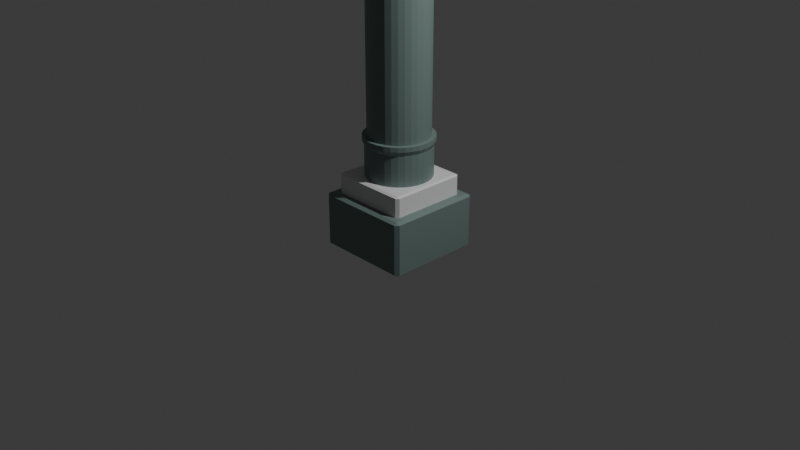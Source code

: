# Source: pillar1A_F266_.blend  (saved by Blender 4.4.32; exported with 4.5.12 LTS)
import bpy
from mathutils import Matrix  # noqa: F401  (used for matrix-valued properties, if any)

bpy.ops.wm.read_factory_settings(use_empty=True)
scene = bpy.context.scene
scene.name = 'Scene'

# ---- collections
col_collection = bpy.data.collections.new('Collection'); scene.collection.children.link(col_collection)

# ---- materials (node trees are filled in below, after node groups)
mat_material_001 = bpy.data.materials.new('Material.001')
mat_material_001.use_transparent_shadow = False
mat_material = bpy.data.materials.new('Material')
mat_material.alpha_threshold = 0.0
mat_material.use_transparent_shadow = False
mat_material.roughness = 0.5
mat_material.line_color = (0.0, 0.0, 0.0, 1.0)

# ---- material node trees
mat_material_001.use_nodes = True; mat_material_001.node_tree.nodes.clear()
_N = mat_material_001.node_tree.nodes; _L = mat_material_001.node_tree.links
n0 = _N.new('ShaderNodeBsdfPrincipled'); n0.name = 'Principled BSDF'; n0.location = (10, 300)
n0.inputs[0].default_value = (0.1797, 0.2514, 0.235, 1.0)
n0.inputs[3].default_value = 1.45
n1 = _N.new('ShaderNodeOutputMaterial'); n1.name = 'Material Output'; n1.location = (300, 300)
_L.new(n0.outputs[0], n1.inputs[0])
n1.is_active_output = True
mat_material.use_nodes = True; mat_material.node_tree.nodes.clear()
_N = mat_material.node_tree.nodes; _L = mat_material.node_tree.links
n0 = _N.new('ShaderNodeOutputMaterial'); n0.name = 'Material Output'; n0.location = (300, 300)
n1 = _N.new('ShaderNodeBsdfPrincipled'); n1.name = 'Principled BSDF'; n1.location = (10, 300)
n1.inputs[3].default_value = 1.45
_L.new(n1.outputs[0], n0.inputs[0])
n0.is_active_output = True

# ---- world
world_world = bpy.data.worlds.new('World'); scene.world = world_world
world_world.use_nodes = True; world_world.node_tree.nodes.clear()
_N = world_world.node_tree.nodes; _L = world_world.node_tree.links
n0 = _N.new('ShaderNodeOutputWorld'); n0.name = 'World Output'; n0.location = (300, 300)
n1 = _N.new('ShaderNodeBackground'); n1.name = 'Background'; n1.location = (10, 300)
n1.inputs[0].default_value = (0.05088, 0.05088, 0.05088, 1.0)
_L.new(n1.outputs[0], n0.inputs[0])
n0.is_active_output = True
world_world.color = (0.05088, 0.05088, 0.05088)
world_world.use_sun_shadow = False
world_world.sun_shadow_jitter_overblur = 0.0

# ---- cameras
cam_camera = bpy.data.cameras.new('Camera')
cam_camera.clip_end = 100.0
cam_camera.ortho_scale = 7.314

# ---- lights
light_light = bpy.data.lights.new('Light', 'POINT')
light_light.transmission_factor = 0.0
light_light.use_soft_falloff = False
light_light.energy = 1000.0
light_light.shadow_soft_size = 0.1
light_light.shadow_maximum_resolution = 0.006
light_light.use_absolute_resolution = True

# ---- meshes
me_cube = bpy.data.meshes.new('Cube')
me_cube.from_pydata([(1.0, 1.0, 1.0), (1.0, 1.0, -1.0), (1.0, -1.0, 1.0), (1.0, -1.0, -1.0), (-1.0, 1.0, 1.0), (-1.0, 1.0, -1.0), (-1.0, -1.0, 1.0), (-1.0, -1.0, -1.0)], [], [(0, 4, 6, 2), (3, 2, 6, 7), (7, 6, 4, 5), (5, 1, 3, 7), (1, 0, 2, 3), (5, 4, 0, 1)])
_uv = me_cube.uv_layers.new(name='UVMap')
_uv.uv.foreach_set('vector', [0.625, 0.5, 0.875, 0.5, 0.875, 0.75, 0.625, 0.75, 0.375, 0.75, 0.625, 0.75, 0.625, 1.0, 0.375, 1.0, 0.375, 0.0, 0.625, 0.0, 0.625, 0.25, 0.375, 0.25, 0.125, 0.5, 0.375, 0.5, 0.375, 0.75, 0.125, 0.75, 0.375, 0.5, 0.625, 0.5, 0.625, 0.75, 0.375, 0.75, 0.375, 0.25, 0.625, 0.25, 0.625, 0.5, 0.375, 0.5])
me_cube.materials.append(mat_material_001)
me_cube.use_mirror_vertex_groups = False
me_cube.update()
me_cube_001 = bpy.data.meshes.new('Cube.001')
me_cube_001.from_pydata([(1.0, 1.0, 1.0), (1.0, 1.0, -1.0), (1.0, -1.0, 1.0), (1.0, -1.0, -1.0), (-1.0, 1.0, 1.0), (-1.0, 1.0, -1.0), (-1.0, -1.0, 1.0), (-1.0, -1.0, -1.0)], [], [(0, 4, 6, 2), (3, 2, 6, 7), (7, 6, 4, 5), (5, 1, 3, 7), (1, 0, 2, 3), (5, 4, 0, 1)])
_uv = me_cube_001.uv_layers.new(name='UVMap')
_uv.uv.foreach_set('vector', [0.625, 0.5, 0.875, 0.5, 0.875, 0.75, 0.625, 0.75, 0.375, 0.75, 0.625, 0.75, 0.625, 1.0, 0.375, 1.0, 0.375, 0.0, 0.625, 0.0, 0.625, 0.25, 0.375, 0.25, 0.125, 0.5, 0.375, 0.5, 0.375, 0.75, 0.125, 0.75, 0.375, 0.5, 0.625, 0.5, 0.625, 0.75, 0.375, 0.75, 0.375, 0.25, 0.625, 0.25, 0.625, 0.5, 0.375, 0.5])
me_cube_001.materials.append(mat_material)
me_cube_001.use_mirror_vertex_groups = False
me_cube_001.update()
me_cylinder = bpy.data.meshes.new('Cylinder')
me_cylinder.from_pydata([(0.0, 1.0, -1.0), (0.0, 1.0, 1.0), (0.1951, 0.9808, -1.0), (0.1951, 0.9808, 1.0), (0.3827, 0.9239, -1.0), (0.3827, 0.9239, 1.0), (0.5556, 0.8315, -1.0), (0.5556, 0.8315, 1.0), (0.7071, 0.7071, -1.0), (0.7071, 0.7071, 1.0), (0.8315, 0.5556, -1.0), (0.8315, 0.5556, 1.0), (0.9239, 0.3827, -1.0), (0.9239, 0.3827, 1.0), (0.9808, 0.1951, -1.0), (0.9808, 0.1951, 1.0), (1.0, 0.0, -1.0), (1.0, 0.0, 1.0), (0.9808, -0.1951, -1.0), (0.9808, -0.1951, 1.0), (0.9239, -0.3827, -1.0), (0.9239, -0.3827, 1.0), (0.8315, -0.5556, -1.0), (0.8315, -0.5556, 1.0), (0.7071, -0.7071, -1.0), (0.7071, -0.7071, 1.0), (0.5556, -0.8315, -1.0), (0.5556, -0.8315, 1.0), (0.3827, -0.9239, -1.0), (0.3827, -0.9239, 1.0), (0.1951, -0.9808, -1.0), (0.1951, -0.9808, 1.0), (0.0, -1.0, -1.0), (0.0, -1.0, 1.0), (-0.1951, -0.9808, -1.0), (-0.1951, -0.9808, 1.0), (-0.3827, -0.9239, -1.0), (-0.3827, -0.9239, 1.0), (-0.5556, -0.8315, -1.0), (-0.5556, -0.8315, 1.0), (-0.7071, -0.7071, -1.0), (-0.7071, -0.7071, 1.0), (-0.8315, -0.5556, -1.0), (-0.8315, -0.5556, 1.0), (-0.9239, -0.3827, -1.0), (-0.9239, -0.3827, 1.0), (-0.9808, -0.1951, -1.0), (-0.9808, -0.1951, 1.0), (-1.0, 0.0, -1.0), (-1.0, 0.0, 1.0), (-0.9808, 0.1951, -1.0), (-0.9808, 0.1951, 1.0), (-0.9239, 0.3827, -1.0), (-0.9239, 0.3827, 1.0), (-0.8315, 0.5556, -1.0), (-0.8315, 0.5556, 1.0), (-0.7071, 0.7071, -1.0), (-0.7071, 0.7071, 1.0), (-0.5556, 0.8315, -1.0), (-0.5556, 0.8315, 1.0), (-0.3827, 0.9239, -1.0), (-0.3827, 0.9239, 1.0), (-0.1951, 0.9808, -1.0), (-0.1951, 0.9808, 1.0), (0.2068, 1.04, 1.223), (8.585e-10, 1.06, 1.223), (0.4057, 0.9795, 1.223), (0.589, 0.8816, 1.223), (0.7497, 0.7497, 1.223), (0.8816, 0.589, 1.223), (0.9795, 0.4057, 1.223), (1.04, 0.2068, 1.223), (1.06, 3.248e-10, 1.223), (1.04, -0.2068, 1.223), (0.9795, -0.4057, 1.223), (0.8816, -0.589, 1.223), (0.7497, -0.7497, 1.223), (0.589, -0.8816, 1.223), (0.4057, -0.9795, 1.223), (0.2068, -1.04, 1.223), (8.585e-10, -1.06, 1.223), (-0.2068, -1.04, 1.223), (-0.4057, -0.9795, 1.223), (-0.589, -0.8816, 1.223), (-0.7497, -0.7497, 1.223), (-0.8816, -0.589, 1.223), (-0.9795, -0.4057, 1.223), (-1.04, -0.2068, 1.223), (-1.06, 3.248e-10, 1.223), (-1.04, 0.2068, 1.223), (-0.9795, 0.4057, 1.223), (-0.8816, 0.589, 1.223), (-0.7497, 0.7497, 1.223), (-0.589, 0.8816, 1.223), (-0.4057, 0.9795, 1.223), (-0.2068, 1.04, 1.223), (0.1811, 0.9104, 1.481), (-3.107e-09, 0.9282, 1.481), (0.3552, 0.8576, 1.481), (0.5157, 0.7718, 1.481), (0.6564, 0.6564, 1.481), (0.7718, 0.5157, 1.481), (0.8576, 0.3552, 1.481), (0.9104, 0.1811, 1.481), (0.9282, 3.248e-10, 1.481), (0.9104, -0.1811, 1.481), (0.8576, -0.3552, 1.481), (0.7718, -0.5157, 1.481), (0.6564, -0.6564, 1.481), (0.5157, -0.7718, 1.481), (0.3552, -0.8576, 1.481), (0.1811, -0.9104, 1.481), (-3.107e-09, -0.9282, 1.481), (-0.1811, -0.9104, 1.481), (-0.3552, -0.8576, 1.481), (-0.5157, -0.7718, 1.481), (-0.6564, -0.6564, 1.481), (-0.7718, -0.5157, 1.481), (-0.8576, -0.3552, 1.481), (-0.9104, -0.1811, 1.481), (-0.9282, 3.248e-10, 1.481), (-0.9104, 0.1811, 1.481), (-0.8576, 0.3552, 1.481), (-0.7718, 0.5157, 1.481), (-0.6564, 0.6564, 1.481), (-0.5157, 0.7718, 1.481), (-0.3552, 0.8576, 1.481), (-0.1811, 0.9104, 1.481), (0.2068, 1.04, 1.481), (-3.107e-09, 1.06, 1.481), (0.4057, 0.9795, 1.481), (0.589, 0.8816, 1.481), (0.7497, 0.7497, 1.481), (0.8816, 0.589, 1.481), (0.9795, 0.4057, 1.481), (1.04, 0.2068, 1.481), (1.06, 3.248e-10, 1.481), (1.04, -0.2068, 1.481), (0.9795, -0.4057, 1.481), (0.8816, -0.589, 1.481), (0.7497, -0.7497, 1.481), (0.589, -0.8816, 1.481), (0.4057, -0.9795, 1.481), (0.2068, -1.04, 1.481), (-3.107e-09, -1.06, 1.481), (-0.2068, -1.04, 1.481), (-0.4057, -0.9795, 1.481), (-0.589, -0.8816, 1.481), (-0.7497, -0.7497, 1.481), (-0.8816, -0.589, 1.481), (-0.9795, -0.4057, 1.481), (-1.04, -0.2068, 1.481), (-1.06, 3.248e-10, 1.481), (-1.04, 0.2068, 1.481), (-0.9795, 0.4057, 1.481), (-0.8816, 0.589, 1.481), (-0.7497, 0.7497, 1.481), (-0.589, 0.8816, 1.481), (-0.4057, 0.9795, 1.481), (-0.2068, 1.04, 1.481), (0.1811, 0.9104, 15.2), (-2.927e-07, 0.9282, 15.2), (0.3552, 0.8576, 15.2), (0.5157, 0.7718, 15.2), (0.6564, 0.6564, 15.2), (0.7718, 0.5157, 15.2), (0.8576, 0.3552, 15.2), (0.9104, 0.1811, 15.2), (0.9282, 3.248e-10, 15.2), (0.9104, -0.1811, 15.2), (0.8576, -0.3552, 15.2), (0.7718, -0.5157, 15.2), (0.6564, -0.6564, 15.2), (0.5157, -0.7718, 15.2), (0.3552, -0.8576, 15.2), (0.1811, -0.9104, 15.2), (-2.927e-07, -0.9282, 15.2), (-0.1811, -0.9104, 15.2), (-0.3552, -0.8576, 15.2), (-0.5157, -0.7718, 15.2), (-0.6564, -0.6564, 15.2), (-0.7718, -0.5157, 15.2), (-0.8576, -0.3552, 15.2), (-0.9104, -0.1811, 15.2), (-0.9282, 3.248e-10, 15.2), (-0.9104, 0.1811, 15.2), (-0.8576, 0.3552, 15.2), (-0.7718, 0.5157, 15.2), (-0.6564, 0.6564, 15.2), (-0.5157, 0.7718, 15.2), (-0.3552, 0.8576, 15.2), (-0.1811, 0.9104, 15.2)], [], [(0, 1, 3, 2), (2, 3, 5, 4), (4, 5, 7, 6), (6, 7, 9, 8), (8, 9, 11, 10), (10, 11, 13, 12), (12, 13, 15, 14), (14, 15, 17, 16), (16, 17, 19, 18), (18, 19, 21, 20), (20, 21, 23, 22), (22, 23, 25, 24), (24, 25, 27, 26), (26, 27, 29, 28), (28, 29, 31, 30), (30, 31, 33, 32), (32, 33, 35, 34), (34, 35, 37, 36), (36, 37, 39, 38), (38, 39, 41, 40), (40, 41, 43, 42), (42, 43, 45, 44), (44, 45, 47, 46), (46, 47, 49, 48), (48, 49, 51, 50), (50, 51, 53, 52), (52, 53, 55, 54), (54, 55, 57, 56), (56, 57, 59, 58), (58, 59, 61, 60), (17, 15, 71, 72), (60, 61, 63, 62), (62, 63, 1, 0), (0, 2, 4, 6, 8, 10, 12, 14, 16, 18, 20, 22, 24, 26, 28, 30, 32, 34, 36, 38, 40, 42, 44, 46, 48, 50, 52, 54, 56, 58, 60, 62), (86, 85, 149, 150), (35, 33, 80, 81), (53, 51, 89, 90), (9, 7, 67, 68), (27, 25, 76, 77), (45, 43, 85, 86), (63, 61, 94, 95), (19, 17, 72, 73), (37, 35, 81, 82), (55, 53, 90, 91), (11, 9, 68, 69), (29, 27, 77, 78), (47, 45, 86, 87), (3, 1, 65, 64), (1, 63, 95, 65), (21, 19, 73, 74), (39, 37, 82, 83), (57, 55, 91, 92), (13, 11, 69, 70), (31, 29, 78, 79), (49, 47, 87, 88), (5, 3, 64, 66), (23, 21, 74, 75), (41, 39, 83, 84), (59, 57, 92, 93), (15, 13, 70, 71), (33, 31, 79, 80), (51, 49, 88, 89), (7, 5, 66, 67), (25, 23, 75, 76), (43, 41, 84, 85), (61, 59, 93, 94), (96, 97, 161, 160), (73, 72, 136, 137), (87, 86, 150, 151), (74, 73, 137, 138), (88, 87, 151, 152), (75, 74, 138, 139), (89, 88, 152, 153), (76, 75, 139, 140), (90, 89, 153, 154), (77, 76, 140, 141), (91, 90, 154, 155), (78, 77, 141, 142), (64, 65, 129, 128), (92, 91, 155, 156), (79, 78, 142, 143), (66, 64, 128, 130), (93, 92, 156, 157), (80, 79, 143, 144), (67, 66, 130, 131), (94, 93, 157, 158), (81, 80, 144, 145), (68, 67, 131, 132), (95, 94, 158, 159), (82, 81, 145, 146), (69, 68, 132, 133), (65, 95, 159, 129), (83, 82, 146, 147), (70, 69, 133, 134), (84, 83, 147, 148), (71, 70, 134, 135), (85, 84, 148, 149), (72, 71, 135, 136), (97, 96, 128, 129), (96, 98, 130, 128), (98, 99, 131, 130), (99, 100, 132, 131), (100, 101, 133, 132), (101, 102, 134, 133), (102, 103, 135, 134), (103, 104, 136, 135), (104, 105, 137, 136), (105, 106, 138, 137), (106, 107, 139, 138), (107, 108, 140, 139), (108, 109, 141, 140), (109, 110, 142, 141), (110, 111, 143, 142), (111, 112, 144, 143), (112, 113, 145, 144), (113, 114, 146, 145), (114, 115, 147, 146), (115, 116, 148, 147), (116, 117, 149, 148), (117, 118, 150, 149), (118, 119, 151, 150), (119, 120, 152, 151), (120, 121, 153, 152), (121, 122, 154, 153), (122, 123, 155, 154), (123, 124, 156, 155), (124, 125, 157, 156), (125, 126, 158, 157), (126, 127, 159, 158), (127, 97, 129, 159), (160, 161, 191, 190, 189, 188, 187, 186, 185, 184, 183, 182, 181, 180, 179, 178, 177, 176, 175, 174, 173, 172, 171, 170, 169, 168, 167, 166, 165, 164, 163, 162), (124, 123, 187, 188), (111, 110, 174, 175), (98, 96, 160, 162), (125, 124, 188, 189), (112, 111, 175, 176), (99, 98, 162, 163), (126, 125, 189, 190), (113, 112, 176, 177), (100, 99, 163, 164), (127, 126, 190, 191), (114, 113, 177, 178), (101, 100, 164, 165), (97, 127, 191, 161), (115, 114, 178, 179), (102, 101, 165, 166), (116, 115, 179, 180), (103, 102, 166, 167), (117, 116, 180, 181), (104, 103, 167, 168), (118, 117, 181, 182), (105, 104, 168, 169), (119, 118, 182, 183), (106, 105, 169, 170), (120, 119, 183, 184), (107, 106, 170, 171), (121, 120, 184, 185), (108, 107, 171, 172), (122, 121, 185, 186), (109, 108, 172, 173), (123, 122, 186, 187), (110, 109, 173, 174)])
_uv = me_cylinder.uv_layers.new(name='UVMap')
_uv.uv.foreach_set('vector', [1.0, 0.5, 1.0, 1.0, 0.9688, 1.0, 0.9688, 0.5, 0.9688, 0.5, 0.9688, 1.0, 0.9375, 1.0, 0.9375, 0.5, 0.9375, 0.5, 0.9375, 1.0, 0.9062, 1.0, 0.9062, 0.5, 0.9062, 0.5, 0.9062, 1.0, 0.875, 1.0, 0.875, 0.5, 0.875, 0.5, 0.875, 1.0, 0.8438, 1.0, 0.8438, 0.5, 0.8438, 0.5, 0.8438, 1.0, 0.8125, 1.0, 0.8125, 0.5, 0.8125, 0.5, 0.8125, 1.0, 0.7812, 1.0, 0.7812, 0.5, 0.7812, 0.5, 0.7812, 1.0, 0.75, 1.0, 0.75, 0.5, 0.75, 0.5, 0.75, 1.0, 0.7188, 1.0, 0.7188, 0.5, 0.7188, 0.5, 0.7188, 1.0, 0.6875, 1.0, 0.6875, 0.5, 0.6875, 0.5, 0.6875, 1.0, 0.6562, 1.0, 0.6562, 0.5, 0.6562, 0.5, 0.6562, 1.0, 0.625, 1.0, 0.625, 0.5, 0.625, 0.5, 0.625, 1.0, 0.5938, 1.0, 0.5938, 0.5, 0.5938, 0.5, 0.5938, 1.0, 0.5625, 1.0, 0.5625, 0.5, 0.5625, 0.5, 0.5625, 1.0, 0.5312, 1.0, 0.5312, 0.5, 0.5312, 0.5, 0.5312, 1.0, 0.5, 1.0, 0.5, 0.5, 0.5, 0.5, 0.5, 1.0, 0.4688, 1.0, 0.4688, 0.5, 0.4688, 0.5, 0.4688, 1.0, 0.4375, 1.0, 0.4375, 0.5, 0.4375, 0.5, 0.4375, 1.0, 0.4062, 1.0, 0.4062, 0.5, 0.4062, 0.5, 0.4062, 1.0, 0.375, 1.0, 0.375, 0.5, 0.375, 0.5, 0.375, 1.0, 0.3438, 1.0, 0.3438, 0.5, 0.3438, 0.5, 0.3438, 1.0, 0.3125, 1.0, 0.3125, 0.5, 0.3125, 0.5, 0.3125, 1.0, 0.2812, 1.0, 0.2812, 0.5, 0.2812, 0.5, 0.2812, 1.0, 0.25, 1.0, 0.25, 0.5, 0.25, 0.5, 0.25, 1.0, 0.2188, 1.0, 0.2188, 0.5, 0.2188, 0.5, 0.2188, 1.0, 0.1875, 1.0, 0.1875, 0.5, 0.1875, 0.5, 0.1875, 1.0, 0.1562, 1.0, 0.1562, 0.5, 0.1562, 0.5, 0.1562, 1.0, 0.125, 1.0, 0.125, 0.5, 0.125, 0.5, 0.125, 1.0, 0.09375, 1.0, 0.09375, 0.5, 0.09375, 0.5, 0.09375, 1.0, 0.0625, 1.0, 0.0625, 0.5, 0.75, 1.0, 0.7812, 1.0, 0.7812, 1.0, 0.75, 1.0, 0.0625, 0.5, 0.0625, 1.0, 0.03125, 1.0, 0.03125, 0.5, 0.03125, 0.5, 0.03125, 1.0, 0.0, 1.0, 0.0, 0.5, 0.75, 0.49, 0.7968, 0.4854, 0.8418, 0.4717, 0.8833, 0.4496, 0.9197, 0.4197, 0.9496, 0.3833, 0.9717, 0.3418, 0.9854, 0.2968, 0.99, 0.25, 0.9854, 0.2032, 0.9717, 0.1582, 0.9496, 0.1167, 0.9197, 0.08029, 0.8833, 0.05045, 0.8418, 0.02827, 0.7968, 0.01461, 0.75, 0.01, 0.7032, 0.01461, 0.6582, 0.02827, 0.6167, 0.05045, 0.5803, 0.08029, 0.5504, 0.1167, 0.5283, 0.1582, 0.5146, 0.2032, 0.51, 0.25, 0.5146, 0.2968, 0.5283, 0.3418, 0.5504, 0.3833, 0.5803, 0.4197, 0.6167, 0.4496, 0.6582, 0.4717, 0.7032, 0.4854, 0.3125, 1.0, 0.3438, 1.0, 0.3438, 1.0, 0.3125, 1.0, 0.4688, 1.0, 0.5, 1.0, 0.5, 1.0, 0.4688, 1.0, 0.1875, 1.0, 0.2188, 1.0, 0.2188, 1.0, 0.1875, 1.0, 0.875, 1.0, 0.9062, 1.0, 0.9062, 1.0, 0.875, 1.0, 0.5938, 1.0, 0.625, 1.0, 0.625, 1.0, 0.5938, 1.0, 0.3125, 1.0, 0.3438, 1.0, 0.3438, 1.0, 0.3125, 1.0, 0.03125, 1.0, 0.0625, 1.0, 0.0625, 1.0, 0.03125, 1.0, 0.7188, 1.0, 0.75, 1.0, 0.75, 1.0, 0.7188, 1.0, 0.4375, 1.0, 0.4688, 1.0, 0.4688, 1.0, 0.4375, 1.0, 0.1562, 1.0, 0.1875, 1.0, 0.1875, 1.0, 0.1562, 1.0, 0.8438, 1.0, 0.875, 1.0, 0.875, 1.0, 0.8438, 1.0, 0.5625, 1.0, 0.5938, 1.0, 0.5938, 1.0, 0.5625, 1.0, 0.2812, 1.0, 0.3125, 1.0, 0.3125, 1.0, 0.2812, 1.0, 0.9688, 1.0, 1.0, 1.0, 1.0, 1.0, 0.9688, 1.0, 0.0, 1.0, 0.03125, 1.0, 0.03125, 1.0, 0.0, 1.0, 0.6875, 1.0, 0.7188, 1.0, 0.7188, 1.0, 0.6875, 1.0, 0.4062, 1.0, 0.4375, 1.0, 0.4375, 1.0, 0.4062, 1.0, 0.125, 1.0, 0.1562, 1.0, 0.1562, 1.0, 0.125, 1.0, 0.8125, 1.0, 0.8438, 1.0, 0.8438, 1.0, 0.8125, 1.0, 0.5312, 1.0, 0.5625, 1.0, 0.5625, 1.0, 0.5312, 1.0, 0.25, 1.0, 0.2812, 1.0, 0.2812, 1.0, 0.25, 1.0, 0.9375, 1.0, 0.9688, 1.0, 0.9688, 1.0, 0.9375, 1.0, 0.6562, 1.0, 0.6875, 1.0, 0.6875, 1.0, 0.6562, 1.0, 0.375, 1.0, 0.4062, 1.0, 0.4062, 1.0, 0.375, 1.0, 0.09375, 1.0, 0.125, 1.0, 0.125, 1.0, 0.09375, 1.0, 0.7812, 1.0, 0.8125, 1.0, 0.8125, 1.0, 0.7812, 1.0, 0.5, 1.0, 0.5312, 1.0, 0.5312, 1.0, 0.5, 1.0, 0.2188, 1.0, 0.25, 1.0, 0.25, 1.0, 0.2188, 1.0, 0.9062, 1.0, 0.9375, 1.0, 0.9375, 1.0, 0.9062, 1.0, 0.625, 1.0, 0.6562, 1.0, 0.6562, 1.0, 0.625, 1.0, 0.3438, 1.0, 0.375, 1.0, 0.375, 1.0, 0.3438, 1.0, 0.0625, 1.0, 0.09375, 1.0, 0.09375, 1.0, 0.0625, 1.0, 0.291, 0.4561, 0.25, 0.4601, 0.25, 0.4601, 0.291, 0.4561, 0.7188, 1.0, 0.75, 1.0, 0.75, 1.0, 0.7188, 1.0, 0.2812, 1.0, 0.3125, 1.0, 0.3125, 1.0, 0.2812, 1.0, 0.6875, 1.0, 0.7188, 1.0, 0.7188, 1.0, 0.6875, 1.0, 0.25, 1.0, 0.2812, 1.0, 0.2812, 1.0, 0.25, 1.0, 0.6562, 1.0, 0.6875, 1.0, 0.6875, 1.0, 0.6562, 1.0, 0.2188, 1.0, 0.25, 1.0, 0.25, 1.0, 0.2188, 1.0, 0.625, 1.0, 0.6562, 1.0, 0.6562, 1.0, 0.625, 1.0, 0.1875, 1.0, 0.2188, 1.0, 0.2188, 1.0, 0.1875, 1.0, 0.5938, 1.0, 0.625, 1.0, 0.625, 1.0, 0.5938, 1.0, 0.1562, 1.0, 0.1875, 1.0, 0.1875, 1.0, 0.1562, 1.0, 0.5625, 1.0, 0.5938, 1.0, 0.5938, 1.0, 0.5625, 1.0, 0.9688, 1.0, 1.0, 1.0, 1.0, 1.0, 0.9688, 1.0, 0.125, 1.0, 0.1562, 1.0, 0.1562, 1.0, 0.125, 1.0, 0.5312, 1.0, 0.5625, 1.0, 0.5625, 1.0, 0.5312, 1.0, 0.9375, 1.0, 0.9688, 1.0, 0.9688, 1.0, 0.9375, 1.0, 0.09375, 1.0, 0.125, 1.0, 0.125, 1.0, 0.09375, 1.0, 0.5, 1.0, 0.5312, 1.0, 0.5312, 1.0, 0.5, 1.0, 0.9062, 1.0, 0.9375, 1.0, 0.9375, 1.0, 0.9062, 1.0, 0.0625, 1.0, 0.09375, 1.0, 0.09375, 1.0, 0.0625, 1.0, 0.4688, 1.0, 0.5, 1.0, 0.5, 1.0, 0.4688, 1.0, 0.875, 1.0, 0.9062, 1.0, 0.9062, 1.0, 0.875, 1.0, 0.03125, 1.0, 0.0625, 1.0, 0.0625, 1.0, 0.03125, 1.0, 0.4375, 1.0, 0.4688, 1.0, 0.4688, 1.0, 0.4375, 1.0, 0.8438, 1.0, 0.875, 1.0, 0.875, 1.0, 0.8438, 1.0, 0.0, 1.0, 0.03125, 1.0, 0.03125, 1.0, 0.0, 1.0, 0.4062, 1.0, 0.4375, 1.0, 0.4375, 1.0, 0.4062, 1.0, 0.8125, 1.0, 0.8438, 1.0, 0.8438, 1.0, 0.8125, 1.0, 0.375, 1.0, 0.4062, 1.0, 0.4062, 1.0, 0.375, 1.0, 0.7812, 1.0, 0.8125, 1.0, 0.8125, 1.0, 0.7812, 1.0, 0.3438, 1.0, 0.375, 1.0, 0.375, 1.0, 0.3438, 1.0, 0.75, 1.0, 0.7812, 1.0, 0.7812, 1.0, 0.75, 1.0, 0.25, 0.4601, 0.291, 0.4561, 0.2968, 0.4854, 0.25, 0.49, 0.291, 0.4561, 0.3304, 0.4441, 0.3418, 0.4717, 0.2968, 0.4854, 0.3304, 0.4441, 0.3667, 0.4247, 0.3833, 0.4496, 0.3418, 0.4717, 0.3667, 0.4247, 0.3986, 0.3986, 0.4197, 0.4197, 0.3833, 0.4496, 0.3986, 0.3986, 0.4247, 0.3667, 0.4496, 0.3833, 0.4197, 0.4197, 0.4247, 0.3667, 0.4441, 0.3304, 0.4717, 0.3418, 0.4496, 0.3833, 0.4441, 0.3304, 0.4561, 0.291, 0.4854, 0.2968, 0.4717, 0.3418, 0.4561, 0.291, 0.4601, 0.25, 0.49, 0.25, 0.4854, 0.2968, 0.4601, 0.25, 0.4561, 0.209, 0.4854, 0.2032, 0.49, 0.25, 0.4561, 0.209, 0.4441, 0.1696, 0.4717, 0.1582, 0.4854, 0.2032, 0.4441, 0.1696, 0.4247, 0.1333, 0.4496, 0.1167, 0.4717, 0.1582, 0.4247, 0.1333, 0.3986, 0.1014, 0.4197, 0.08029, 0.4496, 0.1167, 0.3986, 0.1014, 0.3667, 0.07529, 0.3833, 0.05045, 0.4197, 0.08029, 0.3667, 0.07529, 0.3304, 0.05588, 0.3418, 0.02827, 0.3833, 0.05045, 0.3304, 0.05588, 0.291, 0.04392, 0.2968, 0.01461, 0.3418, 0.02827, 0.291, 0.04392, 0.25, 0.03988, 0.25, 0.01, 0.2968, 0.01461, 0.25, 0.03988, 0.209, 0.04392, 0.2032, 0.01461, 0.25, 0.01, 0.209, 0.04392, 0.1696, 0.05588, 0.1582, 0.02827, 0.2032, 0.01461, 0.1696, 0.05588, 0.1333, 0.07529, 0.1167, 0.05045, 0.1582, 0.02827, 0.1333, 0.07529, 0.1014, 0.1014, 0.08029, 0.08029, 0.1167, 0.05045, 0.1014, 0.1014, 0.07529, 0.1333, 0.05045, 0.1167, 0.08029, 0.08029, 0.07529, 0.1333, 0.05588, 0.1696, 0.02827, 0.1582, 0.05045, 0.1167, 0.05588, 0.1696, 0.04392, 0.209, 0.01461, 0.2032, 0.02827, 0.1582, 0.04392, 0.209, 0.03988, 0.25, 0.01, 0.25, 0.01461, 0.2032, 0.03988, 0.25, 0.04392, 0.291, 0.01461, 0.2968, 0.01, 0.25, 0.04392, 0.291, 0.05588, 0.3304, 0.02827, 0.3418, 0.01461, 0.2968, 0.05588, 0.3304, 0.07529, 0.3667, 0.05045, 0.3833, 0.02827, 0.3418, 0.07529, 0.3667, 0.1014, 0.3986, 0.08029, 0.4197, 0.05045, 0.3833, 0.1014, 0.3986, 0.1333, 0.4247, 0.1167, 0.4496, 0.08029, 0.4197, 0.1333, 0.4247, 0.1696, 0.4441, 0.1582, 0.4717, 0.1167, 0.4496, 0.1696, 0.4441, 0.209, 0.4561, 0.2032, 0.4854, 0.1582, 0.4717, 0.209, 0.4561, 0.25, 0.4601, 0.25, 0.49, 0.2032, 0.4854, 0.291, 0.4561, 0.25, 0.4601, 0.209, 0.4561, 0.1696, 0.4441, 0.1333, 0.4247, 0.1014, 0.3986, 0.07529, 0.3667, 0.05588, 0.3304, 0.04392, 0.291, 0.03988, 0.25, 0.04392, 0.209, 0.05588, 0.1696, 0.07529, 0.1333, 0.1014, 0.1014, 0.1333, 0.07529, 0.1696, 0.05588, 0.209, 0.04392, 0.25, 0.03988, 0.291, 0.04392, 0.3304, 0.05588, 0.3667, 0.07529, 0.3986, 0.1014, 0.4247, 0.1333, 0.4441, 0.1696, 0.4561, 0.209, 0.4601, 0.25, 0.4561, 0.291, 0.4441, 0.3304, 0.4247, 0.3667, 0.3986, 0.3986, 0.3667, 0.4247, 0.3304, 0.4441, 0.1014, 0.3986, 0.07529, 0.3667, 0.07529, 0.3667, 0.1014, 0.3986, 0.291, 0.04392, 0.3304, 0.05588, 0.3304, 0.05588, 0.291, 0.04392, 0.3304, 0.4441, 0.291, 0.4561, 0.291, 0.4561, 0.3304, 0.4441, 0.1333, 0.4247, 0.1014, 0.3986, 0.1014, 0.3986, 0.1333, 0.4247, 0.25, 0.03988, 0.291, 0.04392, 0.291, 0.04392, 0.25, 0.03988, 0.3667, 0.4247, 0.3304, 0.4441, 0.3304, 0.4441, 0.3667, 0.4247, 0.1696, 0.4441, 0.1333, 0.4247, 0.1333, 0.4247, 0.1696, 0.4441, 0.209, 0.04392, 0.25, 0.03988, 0.25, 0.03988, 0.209, 0.04392, 0.3986, 0.3986, 0.3667, 0.4247, 0.3667, 0.4247, 0.3986, 0.3986, 0.209, 0.4561, 0.1696, 0.4441, 0.1696, 0.4441, 0.209, 0.4561, 0.1696, 0.05588, 0.209, 0.04392, 0.209, 0.04392, 0.1696, 0.05588, 0.4247, 0.3667, 0.3986, 0.3986, 0.3986, 0.3986, 0.4247, 0.3667, 0.25, 0.4601, 0.209, 0.4561, 0.209, 0.4561, 0.25, 0.4601, 0.1333, 0.07529, 0.1696, 0.05588, 0.1696, 0.05588, 0.1333, 0.07529, 0.4441, 0.3304, 0.4247, 0.3667, 0.4247, 0.3667, 0.4441, 0.3304, 0.1014, 0.1014, 0.1333, 0.07529, 0.1333, 0.07529, 0.1014, 0.1014, 0.4561, 0.291, 0.4441, 0.3304, 0.4441, 0.3304, 0.4561, 0.291, 0.07529, 0.1333, 0.1014, 0.1014, 0.1014, 0.1014, 0.07529, 0.1333, 0.4601, 0.25, 0.4561, 0.291, 0.4561, 0.291, 0.4601, 0.25, 0.05588, 0.1696, 0.07529, 0.1333, 0.07529, 0.1333, 0.05588, 0.1696, 0.4561, 0.209, 0.4601, 0.25, 0.4601, 0.25, 0.4561, 0.209, 0.04392, 0.209, 0.05588, 0.1696, 0.05588, 0.1696, 0.04392, 0.209, 0.4441, 0.1696, 0.4561, 0.209, 0.4561, 0.209, 0.4441, 0.1696, 0.03988, 0.25, 0.04392, 0.209, 0.04392, 0.209, 0.03988, 0.25, 0.4247, 0.1333, 0.4441, 0.1696, 0.4441, 0.1696, 0.4247, 0.1333, 0.04392, 0.291, 0.03988, 0.25, 0.03988, 0.25, 0.04392, 0.291, 0.3986, 0.1014, 0.4247, 0.1333, 0.4247, 0.1333, 0.3986, 0.1014, 0.05588, 0.3304, 0.04392, 0.291, 0.04392, 0.291, 0.05588, 0.3304, 0.3667, 0.07529, 0.3986, 0.1014, 0.3986, 0.1014, 0.3667, 0.07529, 0.07529, 0.3667, 0.05588, 0.3304, 0.05588, 0.3304, 0.07529, 0.3667, 0.3304, 0.05588, 0.3667, 0.07529, 0.3667, 0.07529, 0.3304, 0.05588])
me_cylinder.materials.append(mat_material_001)
me_cylinder.update()
me_cube_002 = bpy.data.meshes.new('Cube.002')
me_cube_002.from_pydata([(1.0, 1.0, 1.0), (1.0, 1.0, -1.0), (1.0, -1.0, 1.0), (1.0, -1.0, -1.0), (-1.0, 1.0, 1.0), (-1.0, 1.0, -1.0), (-1.0, -1.0, 1.0), (-1.0, -1.0, -1.0)], [], [(0, 4, 6, 2), (3, 2, 6, 7), (7, 6, 4, 5), (5, 1, 3, 7), (1, 0, 2, 3), (5, 4, 0, 1)])
_uv = me_cube_002.uv_layers.new(name='UVMap')
_uv.uv.foreach_set('vector', [0.625, 0.5, 0.875, 0.5, 0.875, 0.75, 0.625, 0.75, 0.375, 0.75, 0.625, 0.75, 0.625, 1.0, 0.375, 1.0, 0.375, 0.0, 0.625, 0.0, 0.625, 0.25, 0.375, 0.25, 0.125, 0.5, 0.375, 0.5, 0.375, 0.75, 0.125, 0.75, 0.375, 0.5, 0.625, 0.5, 0.625, 0.75, 0.375, 0.75, 0.375, 0.25, 0.625, 0.25, 0.625, 0.5, 0.375, 0.5])
me_cube_002.materials.append(mat_material_001)
me_cube_002.use_mirror_vertex_groups = False
me_cube_002.update()
me_cube_003 = bpy.data.meshes.new('Cube.003')
me_cube_003.from_pydata([(1.0, 1.0, 1.0), (1.0, 1.0, -1.0), (1.0, -1.0, 1.0), (1.0, -1.0, -1.0), (-1.0, 1.0, 1.0), (-1.0, 1.0, -1.0), (-1.0, -1.0, 1.0), (-1.0, -1.0, -1.0)], [], [(0, 4, 6, 2), (3, 2, 6, 7), (7, 6, 4, 5), (5, 1, 3, 7), (1, 0, 2, 3), (5, 4, 0, 1)])
_uv = me_cube_003.uv_layers.new(name='UVMap')
_uv.uv.foreach_set('vector', [0.625, 0.5, 0.875, 0.5, 0.875, 0.75, 0.625, 0.75, 0.375, 0.75, 0.625, 0.75, 0.625, 1.0, 0.375, 1.0, 0.375, 0.0, 0.625, 0.0, 0.625, 0.25, 0.375, 0.25, 0.125, 0.5, 0.375, 0.5, 0.375, 0.75, 0.125, 0.75, 0.375, 0.5, 0.625, 0.5, 0.625, 0.75, 0.375, 0.75, 0.375, 0.25, 0.625, 0.25, 0.625, 0.5, 0.375, 0.5])
me_cube_003.materials.append(mat_material)
me_cube_003.use_mirror_vertex_groups = False
me_cube_003.update()

# ---- objects
ob_cube = bpy.data.objects.new('Cube', me_cube)
ob_light = bpy.data.objects.new('Light', light_light)
ob_camera = bpy.data.objects.new('Camera', cam_camera)
ob_cube_001 = bpy.data.objects.new('Cube.001', me_cube_001)
ob_cylinder = bpy.data.objects.new('Cylinder', me_cylinder)
ob_cube_002 = bpy.data.objects.new('Cube.002', me_cube_002)
ob_cube_003 = bpy.data.objects.new('Cube.003', me_cube_003)

# ---- transforms, parenting, visibility, modifiers, constraints
ob_cube.location = (0.0, 0.0, 0.0)
ob_cube.scale = (0.5168, 0.5168, 0.2889)
ob_cube.lock_rotations_4d = False
ob_cube.empty_display_type = 'ARROWS'
ob_cube.lineart.crease_threshold = 0.0
_m = ob_cube.modifiers.new('Bevel', 'BEVEL')
_m.width = 0.07
_m.width_pct = 0.07
ob_light.location = (4.076, 1.005, 5.904)
ob_light.rotation_euler = (0.6503, 0.05522, 1.866)
ob_light.lock_rotations_4d = False
ob_light.empty_display_type = 'ARROWS'
ob_light.color = (0.0, 0.0, 0.0, 0.0)
ob_light.lineart.crease_threshold = 0.0
ob_camera.location = (7.359, -6.926, 4.958)
ob_camera.rotation_euler = (1.109, 0.0, 0.8149)
ob_camera.lock_rotations_4d = False
ob_camera.empty_display_type = 'ARROWS'
ob_camera.color = (0.0, 0.0, 0.0, 0.0)
ob_camera.display_type = 'WIRE'
ob_camera.lineart.crease_threshold = 0.0
ob_cube_001.location = (0.0, 0.0, 0.317)
ob_cube_001.scale = (0.4224, 0.4224, 0.1854)
ob_cube_001.lock_rotations_4d = False
ob_cube_001.empty_display_type = 'ARROWS'
ob_cube_001.lineart.crease_threshold = 0.0
_m = ob_cube_001.modifiers.new('Bevel', 'BEVEL')
_m.width = 0.07
_m.width_pct = 0.07
ob_cylinder.location = (0.0, 0.0, 0.6368)
ob_cylinder.scale = (0.3456, 0.3456, 0.1941)
ob_cube_002.location = (0.0, -0.003168, 4.0)
ob_cube_002.rotation_euler = (3.162, -0.0, 0.0)
ob_cube_002.scale = (0.5168, 0.5168, 0.2889)
ob_cube_002.lock_rotations_4d = False
ob_cube_002.empty_display_type = 'ARROWS'
ob_cube_002.lineart.crease_threshold = 0.0
_m = ob_cube_002.modifiers.new('Bevel', 'BEVEL')
_m.width = 0.07
_m.width_pct = 0.07
ob_cube_003.location = (0.0, 0.003168, 3.683)
ob_cube_003.rotation_euler = (3.162, -0.0, 0.0)
ob_cube_003.scale = (0.4224, 0.4224, 0.1854)
ob_cube_003.lock_rotations_4d = False
ob_cube_003.empty_display_type = 'ARROWS'
ob_cube_003.lineart.crease_threshold = 0.0
_m = ob_cube_003.modifiers.new('Bevel', 'BEVEL')
_m.width = 0.07
_m.width_pct = 0.07

# ---- collection membership
col_collection.objects.link(ob_cube)
col_collection.objects.link(ob_light)
col_collection.objects.link(ob_camera)
col_collection.objects.link(ob_cube_001)
col_collection.objects.link(ob_cylinder)
col_collection.objects.link(ob_cube_002)
col_collection.objects.link(ob_cube_003)

# ---- scene / render settings (as saved in the file)
scene.camera = ob_camera
scene.frame_start = 1; scene.frame_end = 250; scene.frame_set(1)
scene.render.engine = 'BLENDER_EEVEE_NEXT'
scene.cycles.sampling_pattern = 'TABULATED_SOBOL'
bpy.context.view_layer.update()
